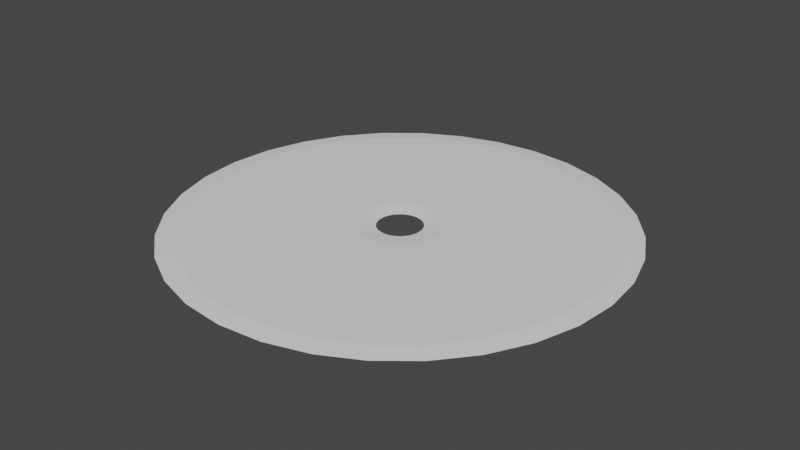 # Source: circle.blend  (saved by Blender 3.5.10; exported with 4.5.12 LTS)
import bpy
from mathutils import Matrix  # noqa: F401  (used for matrix-valued properties, if any)

bpy.ops.wm.read_factory_settings(use_empty=True)
scene = bpy.context.scene
scene.name = 'Scene'

# ---- world
world_world = bpy.data.worlds.new('World'); scene.world = world_world
world_world.use_nodes = True; world_world.node_tree.nodes.clear()
_N = world_world.node_tree.nodes; _L = world_world.node_tree.links
n0 = _N.new('ShaderNodeOutputWorld'); n0.name = 'World Output'; n0.location = (300, 300)
n1 = _N.new('ShaderNodeBackground'); n1.name = 'Background'; n1.location = (10, 300)
n1.inputs[0].default_value = (0.05088, 0.05088, 0.05088, 1.0)
_L.new(n1.outputs[0], n0.inputs[0])
n0.is_active_output = True
world_world.color = (0.05088, 0.05088, 0.05088)
world_world.use_sun_shadow = False
world_world.sun_shadow_jitter_overblur = 0.0

# ---- meshes
me_cylinder_003 = bpy.data.meshes.new('Cylinder.003')
me_cylinder_003.from_pydata([(0.0, 0.9968, -0.08024), (0.0, 0.9968, 0.08024), (0.1945, 0.9777, -0.08024), (0.1945, 0.9777, 0.08024), (0.3815, 0.9209, -0.08024), (0.3815, 0.9209, 0.08024), (0.5538, 0.8288, -0.08024), (0.5538, 0.8288, 0.08024), (0.7049, 0.7049, -0.08024), (0.7049, 0.7049, 0.08024), (0.8288, 0.5538, -0.08024), (0.8288, 0.5538, 0.08024), (0.9209, 0.3815, -0.08024), (0.9209, 0.3815, 0.08024), (0.9777, 0.1945, -0.08024), (0.9777, 0.1945, 0.08024), (0.9968, 0.0, -0.08024), (0.9968, 0.0, 0.08024), (0.9777, -0.1945, -0.08024), (0.9777, -0.1945, 0.08024), (0.9209, -0.3815, -0.08024), (0.9209, -0.3815, 0.08024), (0.8288, -0.5538, -0.08024), (0.8288, -0.5538, 0.08024), (0.7049, -0.7049, -0.08024), (0.7049, -0.7049, 0.08024), (0.5538, -0.8288, -0.08024), (0.5538, -0.8288, 0.08024), (0.3815, -0.9209, -0.08024), (0.3815, -0.9209, 0.08024), (0.1945, -0.9777, -0.08024), (0.1945, -0.9777, 0.08024), (0.0, -0.9968, -0.08024), (0.0, -0.9968, 0.08024), (-0.1945, -0.9777, -0.08024), (-0.1945, -0.9777, 0.08024), (-0.3815, -0.9209, -0.08024), (-0.3815, -0.9209, 0.08024), (-0.5538, -0.8288, -0.08024), (-0.5538, -0.8288, 0.08024), (-0.7049, -0.7049, -0.08024), (-0.7049, -0.7049, 0.08024), (-0.8288, -0.5538, -0.08024), (-0.8288, -0.5538, 0.08024), (-0.9209, -0.3815, -0.08024), (-0.9209, -0.3815, 0.08024), (-0.9777, -0.1945, -0.08024), (-0.9777, -0.1945, 0.08024), (-0.9968, 0.0, -0.08024), (-0.9968, 0.0, 0.08024), (-0.9777, 0.1945, -0.08024), (-0.9777, 0.1945, 0.08024), (-0.9209, 0.3815, -0.08024), (-0.9209, 0.3815, 0.08024), (-0.8288, 0.5538, -0.08024), (-0.8288, 0.5538, 0.08024), (-0.7049, 0.7049, -0.08024), (-0.7049, 0.7049, 0.08024), (-0.5538, 0.8288, -0.08024), (-0.5538, 0.8288, 0.08024), (-0.3815, 0.9209, -0.08024), (-0.3815, 0.9209, 0.08024), (-0.1945, 0.9777, -0.08024), (-0.1945, 0.9777, 0.08024), (-0.09968, 0.0, 0.08024), (-0.09777, 0.01945, 0.08024), (-0.09777, -0.01945, 0.08024), (-0.08288, -0.05538, 0.08024), (-0.08288, 0.05538, 0.08024), (-0.07049, -0.07049, 0.08024), (-0.09209, -0.03815, 0.08024), (-0.09209, 0.03815, 0.08024), (-0.05538, -0.08288, 0.08024), (-0.05538, 0.08288, 0.08024), (0.0, 0.09968, 0.08024), (-0.01945, 0.09777, 0.08024), (0.03815, 0.09209, 0.08024), (0.01945, 0.09777, 0.08024), (-0.03815, 0.09209, 0.08024), (-0.07049, 0.07049, 0.08024), (-0.03815, -0.09209, 0.08024), (0.0, -0.09968, 0.08024), (0.01945, -0.09777, 0.08024), (-0.01945, -0.09777, 0.08024), (0.03815, -0.09209, 0.08024), (0.05538, 0.08288, 0.08024), (0.05538, -0.08288, 0.08024), (0.08288, -0.05538, 0.08024), (0.08288, 0.05538, 0.08024), (0.09968, 0.0, 0.08024), (0.09777, -0.01945, 0.08024), (0.09777, 0.01945, 0.08024), (0.09209, 0.03815, 0.08024), (0.07049, -0.07049, 0.08024), (0.09209, -0.03815, 0.08024), (0.07049, 0.07049, 0.08024), (-0.01945, 0.09777, -0.08024), (0.01945, 0.09777, -0.08024), (0.0, 0.09968, -0.08024), (0.05538, -0.08288, -0.08024), (0.03815, -0.09209, -0.08024), (0.05538, 0.08288, -0.08024), (0.03815, 0.09209, -0.08024), (0.08288, -0.05538, -0.08024), (0.08288, 0.05538, -0.08024), (0.09968, 0.0, -0.08024), (0.09777, -0.01945, -0.08024), (0.09777, 0.01945, -0.08024), (0.09209, 0.03815, -0.08024), (0.07049, -0.07049, -0.08024), (0.09209, -0.03815, -0.08024), (0.07049, 0.07049, -0.08024), (-0.09968, 0.0, -0.08024), (-0.09777, -0.01945, -0.08024), (-0.09777, 0.01945, -0.08024), (-0.08288, -0.05538, -0.08024), (-0.08288, 0.05538, -0.08024), (-0.07049, -0.07049, -0.08024), (-0.09209, -0.03815, -0.08024), (-0.09209, 0.03815, -0.08024), (-0.05538, -0.08288, -0.08024), (-0.05538, 0.08288, -0.08024), (-0.01945, -0.09777, -0.08024), (0.01945, -0.09777, -0.08024), (0.0, -0.09968, -0.08024), (-0.03815, -0.09209, -0.08024), (-0.03815, 0.09209, -0.08024), (-0.07049, 0.07049, -0.08024)], [], [(0, 1, 3, 2), (2, 3, 5, 4), (4, 5, 7, 6), (6, 7, 9, 8), (8, 9, 11, 10), (10, 11, 13, 12), (12, 13, 15, 14), (14, 15, 17, 16), (16, 17, 19, 18), (18, 19, 21, 20), (20, 21, 23, 22), (22, 23, 25, 24), (24, 25, 27, 26), (26, 27, 29, 28), (28, 29, 31, 30), (30, 31, 33, 32), (32, 33, 35, 34), (34, 35, 37, 36), (36, 37, 39, 38), (38, 39, 41, 40), (40, 41, 43, 42), (42, 43, 45, 44), (44, 45, 47, 46), (46, 47, 49, 48), (48, 49, 51, 50), (50, 51, 53, 52), (52, 53, 55, 54), (54, 55, 57, 56), (56, 57, 59, 58), (58, 59, 61, 60), (61, 59, 57, 55, 53, 51, 49, 47, 45, 43, 41, 39, 37, 80, 72, 69, 67, 70, 66, 64, 65, 71, 68, 79, 73, 78, 75, 74, 77, 76, 5, 3, 1, 63), (9, 7, 5, 76, 85, 95, 88, 92, 91, 89, 90, 94, 87, 93, 86, 84, 82, 81, 83, 80, 37, 35, 33, 31, 29, 27, 25, 23, 21, 19, 17, 15, 13, 11), (60, 61, 63, 62), (62, 63, 1, 0), (62, 0, 2, 4, 6, 8, 10, 12, 14, 16, 18, 20, 22, 24, 26, 28, 30, 123, 100, 99, 109, 103, 110, 106, 105, 107, 108, 104, 111, 101, 102, 97, 98, 96), (30, 32, 34, 36, 38, 40, 42, 44, 46, 48, 50, 52, 54, 56, 58, 60, 62, 96, 126, 121, 127, 116, 119, 114, 112, 113, 118, 115, 117, 120, 125, 122, 124, 123), (97, 77, 74, 98), (102, 76, 77, 97), (101, 85, 76, 102), (111, 95, 85, 101), (88, 95, 111, 104), (92, 88, 104, 108), (91, 92, 108, 107), (89, 91, 107, 105), (90, 89, 105, 106), (94, 90, 106, 110), (87, 94, 110, 103), (93, 87, 103, 109), (86, 93, 109, 99), (84, 86, 99, 100), (82, 84, 100, 123), (81, 82, 123, 124), (83, 81, 124, 122), (80, 83, 122, 125), (72, 80, 125, 120), (69, 72, 120, 117), (115, 67, 69, 117), (118, 70, 67, 115), (113, 66, 70, 118), (112, 64, 66, 113), (114, 65, 64, 112), (119, 71, 65, 114), (116, 68, 71, 119), (127, 79, 68, 116), (121, 73, 79, 127), (126, 78, 73, 121), (96, 75, 78, 126), (98, 74, 75, 96)])
_uv = me_cylinder_003.uv_layers.new(name='UVMap')
_uv.uv.foreach_set('vector', [1.0, 0.5, 1.0, 1.0, 0.9688, 1.0, 0.9688, 0.5, 0.9688, 0.5, 0.9688, 1.0, 0.9375, 1.0, 0.9375, 0.5, 0.9375, 0.5, 0.9375, 1.0, 0.9062, 1.0, 0.9062, 0.5, 0.9062, 0.5, 0.9062, 1.0, 0.875, 1.0, 0.875, 0.5, 0.875, 0.5, 0.875, 1.0, 0.8438, 1.0, 0.8438, 0.5, 0.8438, 0.5, 0.8438, 1.0, 0.8125, 1.0, 0.8125, 0.5, 0.8125, 0.5, 0.8125, 1.0, 0.7812, 1.0, 0.7812, 0.5, 0.7812, 0.5, 0.7812, 1.0, 0.75, 1.0, 0.75, 0.5, 0.75, 0.5, 0.75, 1.0, 0.7188, 1.0, 0.7188, 0.5, 0.7188, 0.5, 0.7188, 1.0, 0.6875, 1.0, 0.6875, 0.5, 0.6875, 0.5, 0.6875, 1.0, 0.6562, 1.0, 0.6562, 0.5, 0.6562, 0.5, 0.6562, 1.0, 0.625, 1.0, 0.625, 0.5, 0.625, 0.5, 0.625, 1.0, 0.5938, 1.0, 0.5938, 0.5, 0.5938, 0.5, 0.5938, 1.0, 0.5625, 1.0, 0.5625, 0.5, 0.5625, 0.5, 0.5625, 1.0, 0.5312, 1.0, 0.5312, 0.5, 0.5312, 0.5, 0.5312, 1.0, 0.5, 1.0, 0.5, 0.5, 0.5, 0.5, 0.5, 1.0, 0.4688, 1.0, 0.4688, 0.5, 0.4688, 0.5, 0.4688, 1.0, 0.4375, 1.0, 0.4375, 0.5, 0.4375, 0.5, 0.4375, 1.0, 0.4062, 1.0, 0.4062, 0.5, 0.4062, 0.5, 0.4062, 1.0, 0.375, 1.0, 0.375, 0.5, 0.375, 0.5, 0.375, 1.0, 0.3438, 1.0, 0.3438, 0.5, 0.3438, 0.5, 0.3438, 1.0, 0.3125, 1.0, 0.3125, 0.5, 0.3125, 0.5, 0.3125, 1.0, 0.2812, 1.0, 0.2812, 0.5, 0.2812, 0.5, 0.2812, 1.0, 0.25, 1.0, 0.25, 0.5, 0.25, 0.5, 0.25, 1.0, 0.2188, 1.0, 0.2188, 0.5, 0.2188, 0.5, 0.2188, 1.0, 0.1875, 1.0, 0.1875, 0.5, 0.1875, 0.5, 0.1875, 1.0, 0.1562, 1.0, 0.1562, 0.5, 0.1562, 0.5, 0.1562, 1.0, 0.125, 1.0, 0.125, 0.5, 0.125, 0.5, 0.125, 1.0, 0.09375, 1.0, 0.09375, 0.5, 0.09375, 0.5, 0.09375, 1.0, 0.0625, 1.0, 0.0625, 0.5, 0.1582, 0.4717, 0.1167, 0.4496, 0.08029, 0.4197, 0.05045, 0.3833, 0.02827, 0.3418, 0.01461, 0.2968, 0.01, 0.25, 0.01461, 0.2032, 0.02827, 0.1582, 0.05045, 0.1167, 0.08029, 0.08029, 0.1167, 0.05045, 0.1582, 0.02827, 0.2408, 0.2278, 0.2367, 0.23, 0.233, 0.233, 0.23, 0.2367, 0.2278, 0.2408, 0.2265, 0.2453, 0.226, 0.25, 0.2265, 0.2547, 0.2278, 0.2592, 0.23, 0.2633, 0.233, 0.267, 0.2367, 0.27, 0.2408, 0.2722, 0.2453, 0.2735, 0.25, 0.274, 0.2547, 0.2735, 0.2592, 0.2722, 0.3418, 0.4717, 0.2968, 0.4854, 0.25, 0.49, 0.2032, 0.4854, 0.4197, 0.4197, 0.3833, 0.4496, 0.3418, 0.4717, 0.2592, 0.2722, 0.2633, 0.27, 0.267, 0.267, 0.27, 0.2633, 0.2722, 0.2592, 0.2735, 0.2547, 0.274, 0.25, 0.2735, 0.2453, 0.2722, 0.2408, 0.27, 0.2367, 0.267, 0.233, 0.2633, 0.23, 0.2592, 0.2278, 0.2547, 0.2265, 0.25, 0.226, 0.2453, 0.2265, 0.2408, 0.2278, 0.1582, 0.02827, 0.2032, 0.01461, 0.25, 0.01, 0.2968, 0.01461, 0.3418, 0.02827, 0.3833, 0.05045, 0.4197, 0.08029, 0.4496, 0.1167, 0.4717, 0.1582, 0.4854, 0.2032, 0.49, 0.25, 0.4854, 0.2968, 0.4717, 0.3418, 0.4496, 0.3833, 0.0625, 0.5, 0.0625, 1.0, 0.03125, 1.0, 0.03125, 0.5, 0.03125, 0.5, 0.03125, 1.0, 0.0, 1.0, 0.0, 0.5, 0.7032, 0.4854, 0.75, 0.49, 0.7968, 0.4854, 0.8418, 0.4717, 0.8833, 0.4496, 0.9197, 0.4197, 0.9496, 0.3833, 0.9717, 0.3418, 0.9854, 0.2968, 0.99, 0.25, 0.9854, 0.2032, 0.9717, 0.1582, 0.9496, 0.1167, 0.9197, 0.08029, 0.8833, 0.05045, 0.8418, 0.02827, 0.7968, 0.01461, 0.7547, 0.2265, 0.7592, 0.2278, 0.7633, 0.23, 0.767, 0.233, 0.77, 0.2367, 0.7722, 0.2408, 0.7735, 0.2453, 0.774, 0.25, 0.7735, 0.2547, 0.7722, 0.2592, 0.77, 0.2633, 0.767, 0.267, 0.7633, 0.27, 0.7592, 0.2722, 0.7547, 0.2735, 0.75, 0.274, 0.7453, 0.2735, 0.7968, 0.01461, 0.75, 0.01, 0.7032, 0.01461, 0.6582, 0.02827, 0.6167, 0.05045, 0.5803, 0.08029, 0.5504, 0.1167, 0.5283, 0.1582, 0.5146, 0.2032, 0.51, 0.25, 0.5146, 0.2968, 0.5283, 0.3418, 0.5504, 0.3833, 0.5803, 0.4197, 0.6167, 0.4496, 0.6582, 0.4717, 0.7032, 0.4854, 0.7453, 0.2735, 0.7408, 0.2722, 0.7367, 0.27, 0.733, 0.267, 0.73, 0.2633, 0.7278, 0.2592, 0.7265, 0.2547, 0.726, 0.25, 0.7265, 0.2453, 0.7278, 0.2408, 0.73, 0.2367, 0.733, 0.233, 0.7367, 0.23, 0.7408, 0.2278, 0.7453, 0.2265, 0.75, 0.226, 0.7547, 0.2265, 0.9688, 0.7, 0.9688, 0.8, 1.0, 0.8, 1.0, 0.7, 0.9375, 0.7, 0.9375, 0.8, 0.9688, 0.8, 0.9688, 0.7, 0.9062, 0.7, 0.9062, 0.8, 0.9375, 0.8, 0.9375, 0.7, 0.875, 0.7, 0.875, 0.8, 0.9062, 0.8, 0.9062, 0.7, 0.8438, 0.8, 0.875, 0.8, 0.875, 0.7, 0.8438, 0.7, 0.8125, 0.8, 0.8438, 0.8, 0.8438, 0.7, 0.8125, 0.7, 0.7812, 0.8, 0.8125, 0.8, 0.8125, 0.7, 0.7812, 0.7, 0.75, 0.8, 0.7812, 0.8, 0.7812, 0.7, 0.75, 0.7, 0.7188, 0.8, 0.75, 0.8, 0.75, 0.7, 0.7188, 0.7, 0.6875, 0.8, 0.7188, 0.8, 0.7188, 0.7, 0.6875, 0.7, 0.6562, 0.8, 0.6875, 0.8, 0.6875, 0.7, 0.6562, 0.7, 0.625, 0.8, 0.6562, 0.8, 0.6562, 0.7, 0.625, 0.7, 0.5938, 0.8, 0.625, 0.8, 0.625, 0.7, 0.5938, 0.7, 0.5625, 0.8, 0.5938, 0.8, 0.5938, 0.7, 0.5625, 0.7, 0.5312, 0.8, 0.5625, 0.8, 0.5625, 0.7, 0.5312, 0.7, 0.5, 0.8, 0.5312, 0.8, 0.5312, 0.7, 0.5, 0.7, 0.4688, 0.8, 0.5, 0.8, 0.5, 0.7, 0.4688, 0.7, 0.4375, 0.8, 0.4688, 0.8, 0.4688, 0.7, 0.4375, 0.7, 0.4062, 0.8, 0.4375, 0.8, 0.4375, 0.7, 0.4062, 0.7, 0.375, 0.8, 0.4062, 0.8, 0.4062, 0.7, 0.375, 0.7, 0.3438, 0.7, 0.3438, 0.8, 0.375, 0.8, 0.375, 0.7, 0.3125, 0.7, 0.3125, 0.8, 0.3438, 0.8, 0.3438, 0.7, 0.2812, 0.7, 0.2812, 0.8, 0.3125, 0.8, 0.3125, 0.7, 0.25, 0.7, 0.25, 0.8, 0.2812, 0.8, 0.2812, 0.7, 0.2188, 0.7, 0.2188, 0.8, 0.25, 0.8, 0.25, 0.7, 0.1875, 0.7, 0.1875, 0.8, 0.2188, 0.8, 0.2188, 0.7, 0.1562, 0.7, 0.1562, 0.8, 0.1875, 0.8, 0.1875, 0.7, 0.125, 0.7, 0.125, 0.8, 0.1562, 0.8, 0.1562, 0.7, 0.09375, 0.7, 0.09375, 0.8, 0.125, 0.8, 0.125, 0.7, 0.0625, 0.7, 0.0625, 0.8, 0.09375, 0.8, 0.09375, 0.7, 0.03125, 0.7, 0.03125, 0.8, 0.0625, 0.8, 0.0625, 0.7, 0.0, 0.7, 0.0, 0.8, 0.03125, 0.8, 0.03125, 0.7])
me_cylinder_003.update()

# ---- objects
ob_cylinder = bpy.data.objects.new('Cylinder', me_cylinder_003)

# ---- transforms, parenting, visibility, modifiers, constraints
ob_cylinder.location = (0.0, 0.0, 0.0)
ob_cylinder.rotation_euler = (-3.142, -0.0, 0.0)
ob_cylinder.scale = (100.0, 100.0, 10.0)
_m = ob_cylinder.modifiers.new('Bevel', 'BEVEL')
_m.width = 1.0
_m.width_pct = 1.0

# ---- collection membership
scene.collection.objects.link(ob_cylinder)

# ---- scene / render settings (as saved in the file)
scene.frame_start = 1; scene.frame_end = 250; scene.frame_set(1)
scene.render.engine = 'BLENDER_EEVEE_NEXT'
scene.cycles.sampling_pattern = 'TABULATED_SOBOL'
scene.view_settings.view_transform = 'Filmic'
bpy.context.view_layer.update()

# ---- added for rendering (the .blend has no active camera and no usable light): camera, sun
cam_auto = bpy.data.cameras.new('AutoCamera')
cam_auto.lens = 50.0
cam_auto.sensor_width = 36.0
cam_auto.clip_end = 4578.18
ob_auto_camera = bpy.data.objects.new('AutoCamera', cam_auto)
scene.collection.objects.link(ob_auto_camera)
ob_auto_camera.location = (260.866, -313.039, 208.693)
ob_auto_camera.rotation_euler = (1.09748, -7.21219e-08, 0.694738)
scene.camera = ob_auto_camera
light_auto_sun = bpy.data.lights.new('AutoSun', 'SUN')
light_auto_sun.energy = 3.0
light_auto_sun.angle = 0.0523599
ob_auto_sun = bpy.data.objects.new('AutoSun', light_auto_sun)
scene.collection.objects.link(ob_auto_sun)
ob_auto_sun.rotation_euler = (0.872665, 0.174533, 0.523599)
bpy.context.view_layer.update()
